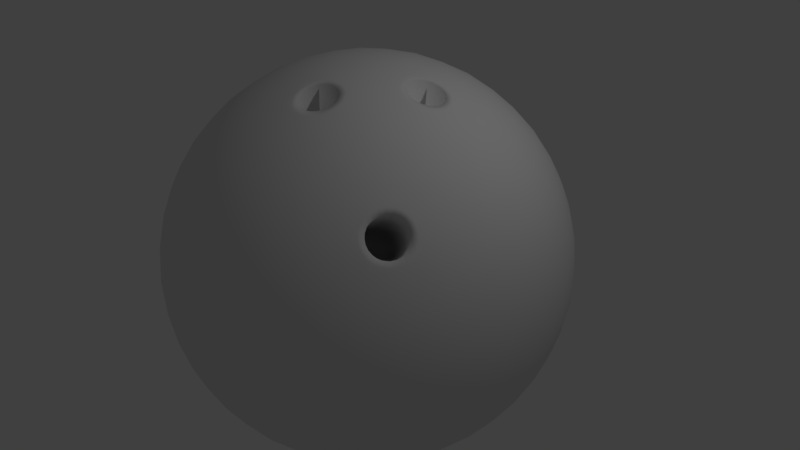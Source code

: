 # Source: ball.blend  (saved by Blender 2.79.0; exported with 4.5.12 LTS)
import bpy
from mathutils import Matrix  # noqa: F401  (used for matrix-valued properties, if any)

bpy.ops.wm.read_factory_settings(use_empty=True)
scene = bpy.context.scene
scene.name = 'Scene'

# ---- collections
col_collection_1 = bpy.data.collections.new('Collection 1'); scene.collection.children.link(col_collection_1)

# ---- world
world_world = bpy.data.worlds.new('World'); scene.world = world_world
world_world.color = (0.05088, 0.05088, 0.05088)
world_world.use_sun_shadow = False
world_world.sun_shadow_jitter_overblur = 0.0
world_world.cycles.sampling_method = 'MANUAL'

# ---- cameras
cam_camera = bpy.data.cameras.new('Camera')
cam_camera.clip_end = 100.0
cam_camera.lens = 35.0
cam_camera.sensor_width = 32.0
cam_camera.sensor_height = 18.0
cam_camera.ortho_scale = 7.314
cam_camera.dof.focus_distance = 0.0
cam_camera.dof.aperture_fstop = 128.0

# ---- lights
light_lamp = bpy.data.lights.new('Lamp', 'POINT')
light_lamp.transmission_factor = 0.0
light_lamp.cutoff_distance = 30.0
light_lamp.energy = 100.0
light_lamp.shadow_buffer_clip_start = 1.001
light_lamp.shadow_soft_size = 0.1
light_lamp.shadow_maximum_resolution = 0.006
light_lamp.use_absolute_resolution = True

# ---- meshes
me_icosphere = bpy.data.meshes.new('Icosphere')
me_icosphere.from_pydata([(0.0, 0.0, -2.6), (1.881, -1.367, -1.163), (-0.7186, -2.212, -1.163), (-2.326, 0.0, -1.163), (-0.7186, 2.212, -1.163), (1.881, 1.367, -1.163), (0.7186, -2.212, 1.163), (-1.881, -1.367, 1.163), (-1.881, 1.367, 1.163), (0.7186, 2.212, 1.163), (2.326, 0.0, 1.163), (0.0, 0.0, 2.6), (-0.6706, -2.064, -1.432), (-0.6053, -1.863, -1.71), (-0.5218, -1.606, -1.977), (-0.4224, -1.3, -2.212), (-0.3131, -0.9636, -2.394), (-0.2018, -0.621, -2.517), (-0.0958, -0.2949, -2.581), (0.2508, -0.1822, -2.581), (0.5283, -0.3838, -2.517), (0.8197, -0.5955, -2.394), (1.106, -0.8034, -2.212), (1.366, -0.9925, -1.977), (1.585, -1.151, -1.71), (1.756, -1.276, -1.432), (1.66, -1.57, -1.24), (1.383, -1.772, -1.306), (1.053, -1.956, -1.351), (0.6835, -2.103, -1.367), (0.2979, -2.201, -1.351), (-0.07706, -2.247, -1.306), (-0.4198, -2.246, -1.24), (2.007, 1.093, -1.24), (2.113, 0.7676, -1.306), (2.186, 0.397, -1.351), (2.212, -3.503e-08, -1.367), (2.186, -0.397, -1.351), (2.113, -0.7676, -1.306), (2.007, -1.093, -1.24), (0.2508, 0.1822, -2.581), (0.5283, 0.3838, -2.517), (0.8197, 0.5955, -2.394), (1.106, 0.8034, -2.212), (1.366, 0.9925, -1.977), (1.585, 1.151, -1.71), (1.756, 1.276, -1.432), (-2.17, 0.0, -1.432), (-1.959, 0.0, -1.71), (-1.689, 0.0, -1.977), (-1.367, 0.0, -2.212), (-1.013, 0.0, -2.394), (-0.653, 0.0, -2.517), (-0.31, 0.0, -2.581), (-0.9807, -2.064, -1.24), (-1.258, -1.863, -1.306), (-1.535, -1.606, -1.351), (-1.789, -1.3, -1.367), (-2.002, -0.9636, -1.351), (-2.161, -0.621, -1.306), (-2.266, -0.2949, -1.24), (-0.6706, 2.064, -1.432), (-0.6053, 1.863, -1.71), (-0.5218, 1.606, -1.977), (-0.4224, 1.3, -2.212), (-0.3131, 0.9636, -2.394), (-0.2018, 0.621, -2.517), (-0.0958, 0.2949, -2.581), (-2.266, 0.2949, -1.24), (-2.161, 0.621, -1.306), (-2.002, 0.9636, -1.351), (-1.789, 1.3, -1.367), (-1.535, 1.606, -1.351), (-1.258, 1.863, -1.306), (-0.9807, 2.064, -1.24), (-0.4198, 2.246, -1.24), (-0.07706, 2.247, -1.306), (0.2979, 2.201, -1.351), (0.6835, 2.103, -1.367), (1.053, 1.956, -1.351), (1.383, 1.772, -1.306), (1.66, 1.57, -1.24), (2.421, -0.1822, 0.9301), (2.487, -0.3838, 0.653), (2.508, -0.5955, 0.3377), (2.473, -0.8034, -3.503e-08), (2.379, -0.9925, -0.3377), (2.238, -1.151, -0.653), (2.066, -1.276, -0.9301), (2.066, 1.276, -0.9301), (2.238, 1.151, -0.653), (2.379, 0.9925, -0.3377), (2.473, 0.8034, 3.503e-08), (2.508, 0.5955, 0.3377), (2.487, 0.3838, 0.653), (2.421, 0.1822, 0.9301), (0.5748, -2.359, 0.9301), (0.4036, -2.484, 0.653), (0.2087, -2.57, 0.3377), (0.0, -2.6, -3.504e-08), (-0.2087, -2.57, -0.3377), (-0.4036, -2.484, -0.653), (-0.5748, -2.359, -0.9301), (1.852, -1.571, -0.9301), (1.787, -1.772, -0.653), (1.679, -1.956, -0.3377), (1.528, -2.103, 3.504e-08), (1.341, -2.201, 0.3377), (1.134, -2.247, 0.653), (0.9215, -2.246, 0.9301), (-2.066, -1.276, 0.9301), (-2.238, -1.151, 0.653), (-2.379, -0.9925, 0.3377), (-2.473, -0.8034, -3.503e-08), (-2.508, -0.5955, -0.3377), (-2.487, -0.3838, -0.653), (-2.421, -0.1822, -0.9301), (-0.9215, -2.246, -0.9301), (-1.134, -2.247, -0.653), (-1.341, -2.201, -0.3377), (-1.528, -2.103, 3.504e-08), (-1.679, -1.956, 0.3377), (-1.787, -1.772, 0.653), (-1.852, -1.571, 0.9301), (-1.852, 1.571, 0.9301), (-1.787, 1.772, 0.653), (-1.679, 1.956, 0.3377), (-1.528, 2.103, -3.504e-08), (-1.341, 2.201, -0.3377), (-1.134, 2.247, -0.653), (-0.9215, 2.246, -0.9301), (-2.421, 0.1822, -0.9301), (-2.487, 0.3838, -0.653), (-2.508, 0.5955, -0.3377), (-2.473, 0.8034, 3.503e-08), (-2.379, 0.9925, 0.3377), (-2.238, 1.151, 0.653), (-2.066, 1.276, 0.9301), (0.9215, 2.246, 0.9301), (1.134, 2.247, 0.653), (1.341, 2.201, 0.3377), (1.528, 2.103, -3.504e-08), (1.679, 1.956, -0.3377), (1.787, 1.772, -0.653), (1.852, 1.571, -0.9301), (-0.5748, 2.359, -0.9301), (-0.4036, 2.484, -0.653), (-0.2087, 2.57, -0.3377), (0.0, 2.6, 3.504e-08), (0.2087, 2.57, 0.3377), (0.4036, 2.484, 0.653), (0.5748, 2.359, 0.9301), (2.266, -0.2949, 1.24), (2.161, -0.621, 1.306), (1.954, -1.038, 1.354), (1.535, -1.606, 1.351), (1.258, -1.863, 1.306), (0.9807, -2.064, 1.24), (0.4198, -2.246, 1.24), (0.07706, -2.247, 1.306), (-0.2979, -2.201, 1.351), (-0.6835, -2.103, 1.367), (-1.053, -1.956, 1.351), (-1.383, -1.772, 1.306), (-1.66, -1.57, 1.24), (-2.007, -1.093, 1.24), (-2.113, -0.7676, 1.306), (-2.186, -0.397, 1.351), (-2.212, 3.503e-08, 1.367), (-2.186, 0.397, 1.351), (-2.113, 0.7676, 1.306), (-2.007, 1.093, 1.24), (-1.66, 1.57, 1.24), (-1.383, 1.772, 1.306), (-1.053, 1.956, 1.351), (-0.6835, 2.103, 1.367), (-0.2979, 2.201, 1.351), (0.07706, 2.247, 1.306), (0.4198, 2.246, 1.24), (0.9807, 2.064, 1.24), (1.258, 1.863, 1.306), (1.535, 1.606, 1.351), (1.789, 1.3, 1.367), (2.002, 0.9636, 1.351), (2.161, 0.621, 1.306), (2.266, 0.2949, 1.24), (0.0958, -0.2949, 2.581), (0.2214, -0.6815, 2.495), (0.4224, -1.3, 2.212), (0.5218, -1.606, 1.977), (0.6053, -1.863, 1.71), (0.6706, -2.064, 1.432), (2.17, 0.0, 1.432), (1.959, 0.0, 1.71), (1.689, 0.0, 1.977), (1.278, -9.491e-09, 2.256), (0.653, 0.0, 2.517), (0.31, 0.0, 2.581), (-0.2508, -0.1822, 2.581), (-0.5283, -0.3838, 2.517), (-0.8197, -0.5955, 2.394), (-1.106, -0.8034, 2.212), (-1.366, -0.9925, 1.977), (-1.585, -1.151, 1.71), (-1.756, -1.276, 1.432), (-0.2508, 0.1822, 2.581), (-0.5283, 0.3838, 2.517), (-0.8197, 0.5955, 2.394), (-1.106, 0.8034, 2.212), (-1.366, 0.9925, 1.977), (-1.585, 1.151, 1.71), (-1.756, 1.276, 1.432), (0.0958, 0.2949, 2.581), (0.2018, 0.621, 2.517), (0.3131, 0.9636, 2.394), (0.4224, 1.3, 2.212), (0.5218, 1.606, 1.977), (0.6053, 1.863, 1.71), (0.6706, 2.064, 1.432), (0.4321, 0.3139, 2.545), (0.7986, 0.3289, 2.452), (0.5596, 0.6579, 2.452), (1.138, 0.2638, 2.317), (0.9407, 0.6834, 2.326), (0.6834, 1.012, 2.295), (1.528, 0.3373, 2.076), (1.317, 0.6926, 2.132), (1.066, 1.039, 2.132), (0.793, 1.349, 2.076), (1.836, 0.3289, 1.811), (1.659, 0.6834, 1.881), (1.43, 1.039, 1.907), (1.163, 1.367, 1.881), (0.8803, 1.645, 1.811), (2.083, 0.314, 1.524), (1.943, 0.6579, 1.597), (1.747, 1.012, 1.638), (1.502, 1.349, 1.638), (1.226, 1.645, 1.597), (0.9422, 1.884, 1.524), (-0.1651, 0.508, 2.545), (-0.06606, 0.8612, 2.452), (-0.4528, 0.7355, 2.452), (0.04186, 1.22, 2.295), (-0.3593, 1.106, 2.326), (-0.7512, 0.9627, 2.295), (0.1514, 1.558, 2.076), (-0.2516, 1.467, 2.132), (-0.6588, 1.335, 2.132), (-1.038, 1.171, 2.076), (0.2546, 1.848, 1.811), (-0.1373, 1.789, 1.881), (-0.5462, 1.681, 1.907), (-0.9407, 1.528, 1.881), (-1.292, 1.345, 1.811), (0.345, 2.078, 1.524), (-0.02524, 2.051, 1.597), (-0.4224, 1.975, 1.638), (-0.8189, 1.846, 1.638), (-1.185, 1.674, 1.597), (-1.5, 1.478, 1.524), (-0.5341, 0.0, 2.545), (-0.8395, 0.2033, 2.452), (-0.8395, -0.2033, 2.452), (-1.148, 0.4169, 2.295), (-1.163, 0.0, 2.326), (-1.148, -0.4169, 2.295), (-1.435, 0.6254, 2.076), (-1.473, 0.214, 2.132), (-1.473, -0.214, 2.132), (-1.435, -0.6254, 2.076), (-1.679, 0.8132, 1.811), (-1.744, 0.4224, 1.881), (-1.768, -3.324e-08, 1.907), (-1.744, -0.4224, 1.881), (-1.679, -0.8132, 1.811), (-1.869, 0.9702, 1.524), (-1.959, 0.6099, 1.597), (-2.008, 0.2085, 1.638), (-2.008, -0.2085, 1.638), (-1.959, -0.6099, 1.597), (-1.869, -0.9702, 1.524), (-0.1651, -0.508, 2.545), (-0.4528, -0.7355, 2.452), (-0.06606, -0.8612, 2.452), (-0.7512, -0.9627, 2.295), (-0.3593, -1.106, 2.326), (0.1009, -1.164, 2.317), (-1.038, -1.171, 2.076), (-0.6588, -1.335, 2.132), (-0.2516, -1.467, 2.132), (0.1514, -1.558, 2.076), (-1.292, -1.345, 1.811), (-0.9407, -1.528, 1.881), (-0.5462, -1.681, 1.907), (-0.1373, -1.789, 1.881), (0.2546, -1.848, 1.811), (-1.5, -1.478, 1.524), (-1.185, -1.674, 1.597), (-0.8189, -1.846, 1.638), (-0.4224, -1.975, 1.638), (-0.02524, -2.051, 1.597), (0.345, -2.078, 1.524), (0.4321, -0.3139, 2.545), (0.5596, -0.6579, 2.452), (0.7986, -0.3289, 2.452), (0.6026, -1.001, 2.317), (0.9407, -0.6834, 2.326), (1.138, -0.2638, 2.317), (0.793, -1.349, 2.076), (1.066, -1.039, 2.132), (1.317, -0.6926, 2.132), (1.528, -0.3373, 2.076), (0.8803, -1.645, 1.811), (1.163, -1.367, 1.881), (1.43, -1.039, 1.907), (1.659, -0.6834, 1.881), (1.836, -0.3289, 1.811), (0.9422, -1.884, 1.524), (1.226, -1.645, 1.597), (1.565, -1.339, 1.577), (1.757, -1.075, 1.577), (1.943, -0.6579, 1.597), (2.083, -0.314, 1.524), (2.35, 0.508, 0.9903), (2.396, 0.7355, 0.6918), (2.223, 0.8612, 1.038), (2.389, 0.9627, 0.3547), (2.241, 1.106, 0.7186), (2.034, 1.22, 1.064), (2.321, 1.171, -3.13e-08), (2.201, 1.335, 0.3642), (2.019, 1.467, 0.7283), (1.789, 1.558, 1.064), (2.198, 1.345, -0.3459), (2.103, 1.528, 6.56e-08), (1.95, 1.681, 0.3642), (1.744, 1.789, 0.7186), (1.506, 1.848, 1.038), (2.035, 1.478, -0.6602), (1.959, 1.674, -0.3459), (1.831, 1.846, 2.046e-07), (1.654, 1.975, 0.3547), (1.44, 2.051, 0.6918), (1.209, 2.078, 0.9903), (0.243, 2.392, 0.9903), (0.04082, 2.506, 0.6918), (-0.1321, 2.38, 1.038), (-0.1773, 2.57, 0.3547), (-0.3593, 2.473, 0.7186), (-0.532, 2.312, 1.064), (-0.3965, 2.57, -8.763e-07), (-0.5892, 2.506, 0.3642), (-0.7713, 2.374, 0.7283), (-0.9285, 2.183, 1.064), (-0.6005, 2.506, -0.3459), (-0.8034, 2.473, -1.148e-06), (-0.9963, 2.374, 0.3642), (-1.163, 2.212, 0.7186), (-1.292, 2.003, 1.038), (-0.7771, 2.392, -0.6602), (-0.9872, 2.38, -0.3459), (-1.19, 2.312, -1.057e-06), (-1.367, 2.183, 0.3547), (-1.506, 2.003, 0.6918), (-1.602, 1.792, 0.9903), (-2.2, 0.9702, 0.9903), (-2.371, 0.8132, 0.6918), (-2.305, 0.6099, 1.038), (-2.499, 0.6254, 0.3547), (-2.463, 0.4224, 0.7186), (-2.363, 0.2085, 1.064), (-2.566, 0.4169, 2.191e-07), (-2.565, 0.214, 0.3642), (-2.496, -1.607e-07, 0.7283), (-2.363, -0.2085, 1.064), (-2.569, 0.2033, -0.3459), (-2.6, -8.855e-07, 1.574e-06), (-2.565, -0.214, 0.3642), (-2.463, -0.4224, 0.7186), (-2.305, -0.6099, 1.038), (-2.515, -1.047e-06, -0.6602), (-2.569, -0.2033, -0.3459), (-2.566, -0.4169, 3.75e-06), (-2.499, -0.6254, 0.3547), (-2.371, -0.8132, 0.6918), (-2.2, -0.9702, 0.9903), (-1.602, -1.792, 0.9903), (-1.506, -2.003, 0.6918), (-1.292, -2.003, 1.038), (-1.367, -2.183, 0.3547), (-1.163, -2.212, 0.7186), (-0.9285, -2.183, 1.064), (-1.19, -2.312, -1.596e-06), (-0.9963, -2.374, 0.3642), (-0.7713, -2.374, 0.7283), (-0.532, -2.312, 1.064), (-0.9872, -2.38, -0.3459), (-0.8034, -2.473, -2.099e-06), (-0.5892, -2.506, 0.3642), (-0.3593, -2.473, 0.7186), (-0.1321, -2.38, 1.038), (-0.7771, -2.392, -0.6602), (-0.6005, -2.506, -0.3459), (-0.3965, -2.57, -1.364e-06), (-0.1773, -2.57, 0.3547), (0.04082, -2.506, 0.6918), (0.243, -2.392, 0.9903), (1.209, -2.078, 0.9903), (1.44, -2.051, 0.6918), (1.506, -1.848, 1.038), (1.654, -1.975, 0.3547), (1.744, -1.789, 0.7186), (1.789, -1.558, 1.064), (1.831, -1.846, -2.848e-06), (1.95, -1.681, 0.3641), (2.019, -1.467, 0.7283), (1.98, -1.237, 1.131), (1.959, -1.674, -0.3459), (2.103, -1.528, -4.985e-06), (2.201, -1.335, 0.3641), (2.241, -1.106, 0.7186), (2.223, -0.8612, 1.038), (2.035, -1.478, -0.6602), (2.198, -1.345, -0.3459), (2.321, -1.171, -5.966e-06), (2.389, -0.9627, 0.3547), (2.396, -0.7355, 0.6918), (2.35, -0.508, 0.9903), (0.7771, 2.392, 0.6602), (0.9872, 2.38, 0.3459), (0.6005, 2.506, 0.3459), (1.19, 2.312, -1.818e-08), (0.8034, 2.473, -5.23e-14), (0.3965, 2.57, 1.818e-08), (1.367, 2.183, -0.3547), (0.9963, 2.374, -0.3642), (0.5892, 2.506, -0.3642), (0.1773, 2.57, -0.3547), (1.506, 2.003, -0.6918), (1.163, 2.212, -0.7186), (0.7713, 2.374, -0.7283), (0.3593, 2.473, -0.7186), (-0.04082, 2.506, -0.6918), (1.602, 1.792, -0.9903), (1.292, 2.003, -1.038), (0.9285, 2.183, -1.064), (0.532, 2.312, -1.064), (0.1321, 2.38, -1.038), (-0.243, 2.392, -0.9903), (-2.035, 1.478, 0.6602), (-1.959, 1.674, 0.3459), (-2.198, 1.345, 0.3459), (-1.831, 1.846, -1.818e-08), (-2.103, 1.528, -1.569e-13), (-2.321, 1.171, 1.818e-08), (-1.654, 1.975, -0.3547), (-1.95, 1.681, -0.3642), (-2.201, 1.335, -0.3642), (-2.389, 0.9627, -0.3547), (-1.44, 2.051, -0.6918), (-1.744, 1.789, -0.7186), (-2.019, 1.467, -0.7283), (-2.241, 1.106, -0.7186), (-2.396, 0.7355, -0.6918), (-1.209, 2.078, -0.9903), (-1.506, 1.848, -1.038), (-1.789, 1.558, -1.064), (-2.034, 1.22, -1.064), (-2.223, 0.8612, -1.038), (-2.35, 0.508, -0.9903), (-2.035, -1.478, 0.6602), (-2.198, -1.345, 0.3459), (-1.959, -1.674, 0.3459), (-2.321, -1.171, -1.818e-08), (-2.103, -1.528, 1.606e-13), (-1.831, -1.846, 1.818e-08), (-2.389, -0.9627, -0.3547), (-2.201, -1.335, -0.3642), (-1.95, -1.681, -0.3642), (-1.654, -1.975, -0.3547), (-2.396, -0.7355, -0.6918), (-2.241, -1.106, -0.7186), (-2.019, -1.467, -0.7283), (-1.744, -1.789, -0.7186), (-1.44, -2.051, -0.6918), (-2.35, -0.508, -0.9903), (-2.223, -0.8612, -1.038), (-2.034, -1.22, -1.064), (-1.789, -1.558, -1.064), (-1.506, -1.848, -1.038), (-1.209, -2.078, -0.9903), (0.7771, -2.392, 0.6602), (0.6005, -2.506, 0.3459), (0.9872, -2.38, 0.3459), (0.3965, -2.57, -1.818e-08), (0.8034, -2.473, 5.603e-14), (1.19, -2.312, 1.818e-08), (0.1773, -2.57, -0.3547), (0.5892, -2.506, -0.3642), (0.9963, -2.374, -0.3642), (1.367, -2.183, -0.3547), (-0.04082, -2.506, -0.6918), (0.3593, -2.473, -0.7186), (0.7713, -2.374, -0.7283), (1.163, -2.212, -0.7186), (1.506, -2.003, -0.6918), (-0.243, -2.392, -0.9903), (0.1321, -2.38, -1.038), (0.532, -2.312, -1.064), (0.9285, -2.183, -1.064), (1.292, -2.003, -1.038), (1.602, -1.792, -0.9903), (2.515, -3.013e-08, 0.6602), (2.569, -0.2033, 0.3459), (2.569, 0.2033, 0.3459), (2.566, -0.4169, -1.818e-08), (2.6, 0.0, 0.0), (2.566, 0.4169, 1.818e-08), (2.499, -0.6254, -0.3547), (2.565, -0.214, -0.3642), (2.565, 0.214, -0.3642), (2.499, 0.6254, -0.3547), (2.371, -0.8132, -0.6918), (2.463, -0.4224, -0.7186), (2.496, -6.648e-08, -0.7283), (2.463, 0.4224, -0.7186), (2.371, 0.8132, -0.6918), (2.2, -0.9702, -0.9903), (2.305, -0.6099, -1.038), (2.363, -0.2085, -1.064), (2.363, 0.2085, -1.064), (2.305, 0.6099, -1.038), (2.2, 0.9702, -0.9903), (1.5, 1.478, -1.524), (1.292, 1.345, -1.811), (1.185, 1.674, -1.597), (1.038, 1.171, -2.076), (0.9407, 1.528, -1.881), (0.8189, 1.846, -1.638), (0.7512, 0.9627, -2.295), (0.6588, 1.335, -2.132), (0.5462, 1.681, -1.907), (0.4224, 1.975, -1.638), (0.4528, 0.7355, -2.452), (0.3593, 1.106, -2.326), (0.2516, 1.467, -2.132), (0.1373, 1.789, -1.881), (0.02524, 2.051, -1.597), (0.1651, 0.508, -2.545), (0.06606, 0.8612, -2.452), (-0.04186, 1.22, -2.295), (-0.1515, 1.558, -2.076), (-0.2546, 1.848, -1.811), (-0.345, 2.078, -1.524), (-0.9422, 1.884, -1.524), (-0.8803, 1.645, -1.811), (-1.226, 1.645, -1.597), (-0.793, 1.349, -2.076), (-1.163, 1.367, -1.881), (-1.502, 1.349, -1.638), (-0.6834, 1.012, -2.295), (-1.066, 1.039, -2.132), (-1.43, 1.039, -1.907), (-1.747, 1.012, -1.638), (-0.5596, 0.6579, -2.452), (-0.9407, 0.6834, -2.326), (-1.317, 0.6926, -2.132), (-1.659, 0.6834, -1.881), (-1.943, 0.6579, -1.597), (-0.4321, 0.3139, -2.545), (-0.7986, 0.3289, -2.452), (-1.174, 0.3373, -2.295), (-1.528, 0.3373, -2.076), (-1.836, 0.3289, -1.811), (-2.083, 0.3139, -1.524), (-2.083, -0.3139, -1.524), (-1.836, -0.3289, -1.811), (-1.943, -0.6579, -1.597), (-1.528, -0.3373, -2.076), (-1.659, -0.6834, -1.881), (-1.747, -1.012, -1.638), (-1.174, -0.3373, -2.295), (-1.317, -0.6926, -2.132), (-1.43, -1.039, -1.907), (-1.502, -1.349, -1.638), (-0.7986, -0.3289, -2.452), (-0.9407, -0.6834, -2.326), (-1.066, -1.039, -2.132), (-1.163, -1.367, -1.881), (-1.226, -1.645, -1.597), (-0.4321, -0.314, -2.545), (-0.5596, -0.6579, -2.452), (-0.6834, -1.012, -2.295), (-0.793, -1.349, -2.076), (-0.8803, -1.645, -1.811), (-0.9422, -1.884, -1.524), (1.869, 0.9702, -1.524), (1.959, 0.6099, -1.597), (1.679, 0.8132, -1.811), (2.008, 0.2085, -1.638), (1.744, 0.4224, -1.881), (1.435, 0.6254, -2.076), (2.008, -0.2085, -1.638), (1.768, -1.253e-06, -1.907), (1.473, 0.214, -2.132), (1.148, 0.4169, -2.295), (1.959, -0.6099, -1.597), (1.744, -0.4224, -1.881), (1.473, -0.214, -2.132), (1.163, -1.869e-06, -2.326), (0.8395, 0.2033, -2.452), (1.869, -0.9702, -1.524), (1.679, -0.8132, -1.811), (1.435, -0.6254, -2.076), (1.148, -0.4169, -2.295), (0.8395, -0.2033, -2.452), (0.5341, -1.444e-06, -2.545), (-0.345, -2.078, -1.524), (-0.2546, -1.848, -1.811), (0.02524, -2.051, -1.597), (-0.1514, -1.558, -2.076), (0.1373, -1.789, -1.881), (0.4224, -1.975, -1.638), (-0.04185, -1.22, -2.295), (0.2516, -1.467, -2.132), (0.5462, -1.681, -1.907), (0.8189, -1.846, -1.638), (0.06606, -0.8612, -2.452), (0.3593, -1.106, -2.326), (0.6588, -1.335, -2.132), (0.9407, -1.528, -1.881), (1.185, -1.674, -1.597), (0.1651, -0.508, -2.545), (0.4528, -0.7355, -2.452), (0.7512, -0.9627, -2.295), (1.038, -1.171, -2.076), (1.292, -1.345, -1.811), (1.5, -1.478, -1.524), (1.502, -1.349, 1.638), (1.747, -1.012, 1.638), (1.591, -1.538, 1.354), (2.002, -0.9636, 1.351), (2.034, -1.22, 1.064), (1.788, -1.501, 1.131), (1.638, -1.278, 1.549), (1.676, -1.218, 1.558), (1.722, -1.163, 1.549), (1.606, -1.375, 1.498), (1.606, -1.423, 1.455), (1.617, -1.46, 1.403), (1.804, -1.103, 1.498), (1.849, -1.088, 1.455), (1.888, -1.087, 1.403), (1.946, -1.206, 1.215), (1.947, -1.158, 1.259), (1.935, -1.121, 1.31), (1.664, -1.494, 1.31), (1.703, -1.494, 1.259), (1.748, -1.478, 1.215), (1.83, -1.418, 1.165), (1.877, -1.364, 1.156), (1.914, -1.303, 1.165), (1.701, -1.122, 1.605), (1.765, -1.127, 1.528), (1.565, -1.509, 1.415), (1.637, -1.482, 1.357), (1.918, -1.022, 1.415), (1.915, -1.099, 1.357), (1.98, -1.067, 1.293), (1.735, -1.533, 1.17), (1.788, -1.454, 1.186), (1.952, -1.305, 1.103), (1.935, -1.251, 1.186), (1.617, -1.33, 1.528), (1.593, -1.271, 1.605), (1.641, -1.192, 1.617), (1.551, -1.399, 1.538), (1.55, -1.46, 1.481), (1.81, -1.043, 1.538), (1.868, -1.023, 1.481), (1.994, -1.176, 1.17), (1.995, -1.115, 1.227), (1.626, -1.553, 1.293), (1.677, -1.553, 1.227), (1.844, -1.453, 1.103), (1.904, -1.383, 1.091), (0.7453, -0.2487, 0.463), (0.6194, -0.45, 0.4732), (0.4668, -0.632, 0.463), (0.4469, -0.48, 0.6338), (0.5946, -0.2767, 0.6338), (0.6177, -0.6041, 0.2923), (0.7654, -0.4008, 0.2923), (0.5522, -0.3131, 0.6552), (0.4476, -0.61, 0.5096), (0.7184, -0.2372, 0.5096), (0.7649, -0.2709, 0.4167), (0.578, -0.6282, 0.3216), (0.7442, -0.4526, 0.2712), (0.4684, -0.4284, 0.6552), (0.5058, -0.3675, 0.6645), (0.4365, -0.5254, 0.6047), (0.4359, -0.5727, 0.5608), (0.6346, -0.2528, 0.6047), (0.6794, -0.2376, 0.5608), (0.7761, -0.3556, 0.3216), (0.7769, -0.3084, 0.3657), (0.494, -0.6437, 0.4167), (0.5334, -0.6436, 0.3657), (0.6604, -0.5679, 0.2712), (0.7071, -0.5137, 0.2621), (1.367, 0.0, 2.212), (1.174, 0.3373, 2.295), (0.7166, -1.411e-10, 2.495), (0.8442, 0.256, 2.44), (0.04186, -1.22, 2.295), (0.3948, -1.215, 2.256), (0.2018, -0.621, 2.517), (0.01741, -0.882, 2.44), (1.174, -0.3373, 2.295), (0.6834, -1.012, 2.295), (0.5043, -0.7238, 2.44), (0.8442, -0.256, 2.44), (1.202, 0.0517, 2.295), (1.181, 0.1105, 2.304), (1.145, 0.162, 2.319), (0.7968, 0.05393, 2.467), (0.8176, 0.1112, 2.458), (0.8503, 0.1588, 2.443), (0.9322, 0.2145, 2.409), (0.9939, 0.2263, 2.383), (1.056, 0.2179, 2.357), (1.145, -0.162, 2.319), (1.181, -0.1105, 2.304), (1.202, -0.0517, 2.295), (0.7968, -0.05393, 2.467), (0.8176, -0.1112, 2.458), (0.8503, -0.1588, 2.443), (0.9322, -0.2145, 2.409), (0.9939, -0.2263, 2.383), (1.056, -0.2179, 2.357), (0.1998, -1.139, 2.319), (0.26, -1.158, 2.304), (0.3224, -1.159, 2.295), (0.1949, -0.7745, 2.467), (0.1469, -0.812, 2.458), (0.1117, -0.8578, 2.443), (0.08409, -0.9528, 2.409), (0.09196, -1.015, 2.383), (0.1192, -1.072, 2.357), (0.4207, -1.128, 2.295), (0.4702, -1.089, 2.304), (0.508, -1.039, 2.319), (0.2975, -0.7411, 2.467), (0.3584, -0.7433, 2.458), (0.4138, -0.7596, 2.443), (0.492, -0.8203, 2.409), (0.5223, -0.8754, 2.383), (0.5336, -0.9372, 2.357), (1.194, 0.2176, 2.293), (1.104, 0.1959, 2.337), (0.796, 0.213, 2.46), (0.8851, 0.1899, 2.428), (1.073, 0.2937, 2.344), (0.3252, -1.23, 2.26), (0.3732, -1.149, 2.292), (0.04338, -0.8229, 2.46), (0.09287, -0.9005, 2.428), (0.05214, -1.111, 2.344), (0.1549, -1.111, 2.337), (1.27, -0.07071, 2.26), (1.208, -8.902e-09, 2.292), (0.5759, -1.068, 2.293), (0.5275, -0.9896, 2.337), (0.4486, -0.6912, 2.46), (0.4541, -0.7831, 2.428), (0.796, -0.213, 2.46), (0.8851, -0.1899, 2.428), (0.6108, -0.9295, 2.344), (1.073, -0.2937, 2.344), (1.104, -0.1959, 2.337), (1.27, 0.07071, 2.26), (1.242, 0.149, 2.272), (0.7908, -1.025e-09, 2.47), (0.7247, 0.07325, 2.491), (0.7523, 0.1495, 2.479), (0.9078, 0.2892, 2.413), (0.9898, 0.3048, 2.379), (1.194, -0.2176, 2.293), (1.242, -0.149, 2.272), (0.7247, -0.07325, 2.491), (0.7523, -0.1495, 2.479), (0.9078, -0.2892, 2.413), (0.9898, -0.3048, 2.379), (0.162, -1.203, 2.293), (0.2421, -1.227, 2.272), (0.2444, -0.7521, 2.47), (0.1543, -0.7119, 2.491), (0.09034, -0.7617, 2.479), (0.00549, -0.9527, 2.413), (0.01594, -1.036, 2.379), (0.4597, -1.186, 2.26), (0.5256, -1.135, 2.272), (0.2936, -0.6666, 2.491), (0.3746, -0.6693, 2.479), (0.5556, -0.774, 2.413), (0.5958, -0.8472, 2.379), (-0.2012, -0.4284, 0.8613), (-0.1325, -0.6398, 0.7862), (-0.0724, -0.8249, 0.6836), (0.7622, 0.3238, 0.6836), (0.5675, 0.3238, 0.7862), (0.3452, 0.3238, 0.8613), (0.4395, 0.5137, 0.8199), (0.6586, 0.5197, 0.7285), (-0.3527, -0.5767, 0.8199), (-0.2907, -0.7869, 0.7285), (0.4395, 0.1338, 0.8199), (0.008541, -0.4593, 0.8199), (0.08192, -0.6658, 0.7285), (0.6586, 0.1278, 0.7285), (0.6996, 0.4858, 0.7112), (0.4047, 0.4826, 0.8352), (0.6106, 0.5416, 0.7487), (-0.1232, -0.8357, 0.6864), (-0.3339, -0.534, 0.8352), (-0.3264, -0.7481, 0.7487), (0.7568, 0.272, 0.6864), (0.06238, -0.7153, 0.7112), (-0.03177, -0.4359, 0.8352), (0.4047, 0.1649, 0.8352), (0.08797, -0.6134, 0.7487), (0.6106, 0.1059, 0.7487), (0.7568, 0.3755, 0.6864), (0.7358, 0.4343, 0.6958), (0.3512, 0.3777, 0.8586), (0.372, 0.4349, 0.8496), (0.4866, 0.5382, 0.8005), (0.5483, 0.55, 0.775), (0.6996, 0.1617, 0.7112), (0.7358, 0.2132, 0.6958), (0.3512, 0.2698, 0.8586), (0.372, 0.2126, 0.8496), (0.4866, 0.1093, 0.8005), (0.5483, 0.0975, 0.775), (-0.2459, -0.8154, 0.7112), (-0.1856, -0.834, 0.6958), (-0.2507, -0.4507, 0.8586), (-0.2987, -0.4882, 0.8496), (-0.3615, -0.6291, 0.8005), (-0.3536, -0.6915, 0.775), (-0.02489, -0.8038, 0.6864), (0.02457, -0.7657, 0.6958), (-0.1481, -0.4174, 0.8586), (-0.08721, -0.4195, 0.8496), (0.04641, -0.4965, 0.8005), (0.07671, -0.5516, 0.775)], [], [(0, 19, 18), (1, 25, 39), (0, 18, 53), (0, 53, 67), (0, 67, 40), (1, 39, 88), (2, 32, 102), (3, 60, 116), (4, 74, 130), (5, 81, 144), (1, 88, 103), (2, 102, 117), (3, 116, 131), (4, 130, 145), (5, 144, 89), (6, 157, 191), (7, 164, 204), (8, 171, 211), (9, 178, 218), (10, 185, 192), (197, 212, 11), (196, 219, 197), (770, 742, 846, 817), (744, 766, 810, 825), (194, 225, 712), (193, 229, 194), (192, 234, 193), (197, 219, 212), (219, 213, 212), (196, 220, 219), (220, 221, 219), (219, 221, 213), (221, 214, 213), (755, 754, 854, 855), (713, 223, 220), (220, 223, 221), (223, 224, 221), (221, 224, 214), (224, 215, 214), (712, 225, 713), (225, 226, 713), (713, 226, 223), (226, 227, 223), (223, 227, 224), (227, 228, 224), (224, 228, 215), (228, 216, 215), (194, 229, 225), (229, 230, 225), (225, 230, 226), (230, 231, 226), (226, 231, 227), (231, 232, 227), (227, 232, 228), (232, 233, 228), (228, 233, 216), (233, 217, 216), (193, 234, 229), (234, 235, 229), (229, 235, 230), (235, 236, 230), (230, 236, 231), (236, 237, 231), (231, 237, 232), (237, 238, 232), (232, 238, 233), (238, 239, 233), (233, 239, 217), (239, 218, 217), (192, 185, 234), (185, 184, 234), (234, 184, 235), (184, 183, 235), (235, 183, 236), (183, 182, 236), (236, 182, 237), (182, 181, 237), (237, 181, 238), (181, 180, 238), (238, 180, 239), (180, 179, 239), (239, 179, 218), (179, 9, 218), (212, 205, 11), (213, 240, 212), (214, 241, 213), (215, 243, 214), (216, 246, 215), (217, 250, 216), (218, 255, 217), (212, 240, 205), (240, 206, 205), (213, 241, 240), (241, 242, 240), (240, 242, 206), (242, 207, 206), (214, 243, 241), (243, 244, 241), (241, 244, 242), (244, 245, 242), (242, 245, 207), (245, 208, 207), (215, 246, 243), (246, 247, 243), (243, 247, 244), (247, 248, 244), (244, 248, 245), (248, 249, 245), (245, 249, 208), (249, 209, 208), (216, 250, 246), (250, 251, 246), (246, 251, 247), (251, 252, 247), (247, 252, 248), (252, 253, 248), (248, 253, 249), (253, 254, 249), (249, 254, 209), (254, 210, 209), (217, 255, 250), (255, 256, 250), (250, 256, 251), (256, 257, 251), (251, 257, 252), (257, 258, 252), (252, 258, 253), (258, 259, 253), (253, 259, 254), (259, 260, 254), (254, 260, 210), (260, 211, 210), (218, 178, 255), (178, 177, 255), (255, 177, 256), (177, 176, 256), (256, 176, 257), (176, 175, 257), (257, 175, 258), (175, 174, 258), (258, 174, 259), (174, 173, 259), (259, 173, 260), (173, 172, 260), (260, 172, 211), (172, 8, 211), (205, 198, 11), (206, 261, 205), (207, 262, 206), (208, 264, 207), (209, 267, 208), (210, 271, 209), (211, 276, 210), (205, 261, 198), (261, 199, 198), (206, 262, 261), (262, 263, 261), (261, 263, 199), (263, 200, 199), (207, 264, 262), (264, 265, 262), (262, 265, 263), (265, 266, 263), (263, 266, 200), (266, 201, 200), (208, 267, 264), (267, 268, 264), (264, 268, 265), (268, 269, 265), (265, 269, 266), (269, 270, 266), (266, 270, 201), (270, 202, 201), (209, 271, 267), (271, 272, 267), (267, 272, 268), (272, 273, 268), (268, 273, 269), (273, 274, 269), (269, 274, 270), (274, 275, 270), (270, 275, 202), (275, 203, 202), (210, 276, 271), (276, 277, 271), (271, 277, 272), (277, 278, 272), (272, 278, 273), (278, 279, 273), (273, 279, 274), (279, 280, 274), (274, 280, 275), (280, 281, 275), (275, 281, 203), (281, 204, 203), (211, 171, 276), (171, 170, 276), (276, 170, 277), (170, 169, 277), (277, 169, 278), (169, 168, 278), (278, 168, 279), (168, 167, 279), (279, 167, 280), (167, 166, 280), (280, 166, 281), (166, 165, 281), (281, 165, 204), (165, 7, 204), (198, 186, 11), (199, 282, 198), (200, 283, 199), (201, 285, 200), (202, 288, 201), (203, 292, 202), (204, 297, 203), (198, 282, 186), (282, 718, 186), (199, 283, 282), (283, 284, 282), (282, 284, 718), (728, 727, 836, 837), (200, 285, 283), (285, 286, 283), (283, 286, 284), (286, 716, 284), (740, 741, 833, 845), (761, 732, 824, 815), (201, 288, 285), (288, 289, 285), (285, 289, 286), (289, 290, 286), (286, 290, 716), (290, 291, 716), (716, 291, 188), (291, 189, 188), (202, 292, 288), (292, 293, 288), (288, 293, 289), (293, 294, 289), (289, 294, 290), (294, 295, 290), (290, 295, 291), (295, 296, 291), (291, 296, 189), (296, 190, 189), (203, 297, 292), (297, 298, 292), (292, 298, 293), (298, 299, 293), (293, 299, 294), (299, 300, 294), (294, 300, 295), (300, 301, 295), (295, 301, 296), (301, 302, 296), (296, 302, 190), (302, 191, 190), (204, 164, 297), (164, 163, 297), (297, 163, 298), (163, 162, 298), (298, 162, 299), (162, 161, 299), (299, 161, 300), (161, 160, 300), (300, 160, 301), (160, 159, 301), (301, 159, 302), (159, 158, 302), (302, 158, 191), (158, 6, 191), (186, 197, 11), (718, 303, 186), (754, 797, 808, 854), (727, 784, 813, 836), (189, 309, 188), (190, 313, 189), (191, 318, 190), (186, 303, 197), (303, 196, 197), (718, 304, 303), (304, 305, 303), (303, 305, 196), (739, 740, 845, 844), (763, 729, 823, 814), (721, 307, 304), (304, 307, 305), (307, 720, 305), (752, 753, 829, 853), (725, 726, 822, 835), (188, 309, 721), (309, 310, 721), (721, 310, 307), (310, 311, 307), (307, 311, 720), (311, 312, 720), (720, 312, 712), (312, 194, 712), (189, 313, 309), (313, 314, 309), (309, 314, 310), (314, 315, 310), (310, 315, 311), (315, 316, 311), (311, 316, 312), (316, 317, 312), (312, 317, 194), (317, 193, 194), (190, 318, 313), (318, 319, 313), (313, 319, 314), (319, 639, 314), (314, 639, 315), (639, 640, 315), (315, 640, 316), (640, 322, 316), (316, 322, 317), (322, 323, 317), (317, 323, 193), (323, 192, 193), (191, 157, 318), (157, 156, 318), (318, 156, 319), (156, 155, 319), (319, 155, 639), (668, 653, 696, 687), (674, 648, 702, 690), (654, 655, 707, 706), (640, 642, 322), (642, 153, 322), (322, 153, 323), (153, 152, 323), (323, 152, 192), (152, 10, 192), (95, 185, 10), (94, 324, 95), (93, 325, 94), (92, 327, 93), (91, 330, 92), (90, 334, 91), (89, 339, 90), (95, 324, 185), (324, 184, 185), (94, 325, 324), (325, 326, 324), (324, 326, 184), (326, 183, 184), (93, 327, 325), (327, 328, 325), (325, 328, 326), (328, 329, 326), (326, 329, 183), (329, 182, 183), (92, 330, 327), (330, 331, 327), (327, 331, 328), (331, 332, 328), (328, 332, 329), (332, 333, 329), (329, 333, 182), (333, 181, 182), (91, 334, 330), (334, 335, 330), (330, 335, 331), (335, 336, 331), (331, 336, 332), (336, 337, 332), (332, 337, 333), (337, 338, 333), (333, 338, 181), (338, 180, 181), (90, 339, 334), (339, 340, 334), (334, 340, 335), (340, 341, 335), (335, 341, 336), (341, 342, 336), (336, 342, 337), (342, 343, 337), (337, 343, 338), (343, 344, 338), (338, 344, 180), (344, 179, 180), (89, 144, 339), (144, 143, 339), (339, 143, 340), (143, 142, 340), (340, 142, 341), (142, 141, 341), (341, 141, 342), (141, 140, 342), (342, 140, 343), (140, 139, 343), (343, 139, 344), (139, 138, 344), (344, 138, 179), (138, 9, 179), (151, 178, 9), (150, 345, 151), (149, 346, 150), (148, 348, 149), (147, 351, 148), (146, 355, 147), (145, 360, 146), (151, 345, 178), (345, 177, 178), (150, 346, 345), (346, 347, 345), (345, 347, 177), (347, 176, 177), (149, 348, 346), (348, 349, 346), (346, 349, 347), (349, 350, 347), (347, 350, 176), (350, 175, 176), (148, 351, 348), (351, 352, 348), (348, 352, 349), (352, 353, 349), (349, 353, 350), (353, 354, 350), (350, 354, 175), (354, 174, 175), (147, 355, 351), (355, 356, 351), (351, 356, 352), (356, 357, 352), (352, 357, 353), (357, 358, 353), (353, 358, 354), (358, 359, 354), (354, 359, 174), (359, 173, 174), (146, 360, 355), (360, 361, 355), (355, 361, 356), (361, 362, 356), (356, 362, 357), (362, 363, 357), (357, 363, 358), (363, 364, 358), (358, 364, 359), (364, 365, 359), (359, 365, 173), (365, 172, 173), (145, 130, 360), (130, 129, 360), (360, 129, 361), (129, 128, 361), (361, 128, 362), (128, 127, 362), (362, 127, 363), (127, 126, 363), (363, 126, 364), (126, 125, 364), (364, 125, 365), (125, 124, 365), (365, 124, 172), (124, 8, 172), (137, 171, 8), (136, 366, 137), (135, 367, 136), (134, 369, 135), (133, 372, 134), (132, 376, 133), (131, 381, 132), (137, 366, 171), (366, 170, 171), (136, 367, 366), (367, 368, 366), (366, 368, 170), (368, 169, 170), (135, 369, 367), (369, 370, 367), (367, 370, 368), (370, 371, 368), (368, 371, 169), (371, 168, 169), (134, 372, 369), (372, 373, 369), (369, 373, 370), (373, 374, 370), (370, 374, 371), (374, 375, 371), (371, 375, 168), (375, 167, 168), (133, 376, 372), (376, 377, 372), (372, 377, 373), (377, 378, 373), (373, 378, 374), (378, 379, 374), (374, 379, 375), (379, 380, 375), (375, 380, 167), (380, 166, 167), (132, 381, 376), (381, 382, 376), (376, 382, 377), (382, 383, 377), (377, 383, 378), (383, 384, 378), (378, 384, 379), (384, 385, 379), (379, 385, 380), (385, 386, 380), (380, 386, 166), (386, 165, 166), (131, 116, 381), (116, 115, 381), (381, 115, 382), (115, 114, 382), (382, 114, 383), (114, 113, 383), (383, 113, 384), (113, 112, 384), (384, 112, 385), (112, 111, 385), (385, 111, 386), (111, 110, 386), (386, 110, 165), (110, 7, 165), (123, 164, 7), (122, 387, 123), (121, 388, 122), (120, 390, 121), (119, 393, 120), (118, 397, 119), (117, 402, 118), (123, 387, 164), (387, 163, 164), (122, 388, 387), (388, 389, 387), (387, 389, 163), (389, 162, 163), (121, 390, 388), (390, 391, 388), (388, 391, 389), (391, 392, 389), (389, 392, 162), (392, 161, 162), (120, 393, 390), (393, 394, 390), (390, 394, 391), (394, 395, 391), (391, 395, 392), (395, 396, 392), (392, 396, 161), (396, 160, 161), (119, 397, 393), (397, 398, 393), (393, 398, 394), (398, 399, 394), (394, 399, 395), (399, 400, 395), (395, 400, 396), (400, 401, 396), (396, 401, 160), (401, 159, 160), (118, 402, 397), (402, 403, 397), (397, 403, 398), (403, 404, 398), (398, 404, 399), (404, 405, 399), (399, 405, 400), (405, 406, 400), (400, 406, 401), (406, 407, 401), (401, 407, 159), (407, 158, 159), (117, 102, 402), (102, 101, 402), (402, 101, 403), (101, 100, 403), (403, 100, 404), (100, 99, 404), (404, 99, 405), (99, 98, 405), (405, 98, 406), (98, 97, 406), (406, 97, 407), (97, 96, 407), (407, 96, 158), (96, 6, 158), (109, 157, 6), (108, 408, 109), (107, 409, 108), (106, 411, 107), (105, 414, 106), (104, 418, 105), (103, 423, 104), (109, 408, 157), (408, 156, 157), (108, 409, 408), (409, 410, 408), (408, 410, 156), (410, 155, 156), (107, 411, 409), (411, 412, 409), (409, 412, 410), (412, 413, 410), (410, 413, 155), (650, 666, 689, 695), (106, 414, 411), (414, 415, 411), (411, 415, 412), (415, 416, 412), (412, 416, 413), (416, 643, 413), (661, 662, 699, 711), (647, 646, 701, 694), (105, 418, 414), (418, 419, 414), (414, 419, 415), (419, 420, 415), (415, 420, 416), (420, 421, 416), (416, 421, 643), (421, 422, 643), (643, 422, 642), (422, 153, 642), (104, 423, 418), (423, 424, 418), (418, 424, 419), (424, 425, 419), (419, 425, 420), (425, 426, 420), (420, 426, 421), (426, 427, 421), (421, 427, 422), (427, 428, 422), (422, 428, 153), (428, 152, 153), (103, 88, 423), (88, 87, 423), (423, 87, 424), (87, 86, 424), (424, 86, 425), (86, 85, 425), (425, 85, 426), (85, 84, 426), (426, 84, 427), (84, 83, 427), (427, 83, 428), (83, 82, 428), (428, 82, 152), (82, 10, 152), (138, 151, 9), (139, 429, 138), (140, 430, 139), (141, 432, 140), (142, 435, 141), (143, 439, 142), (144, 444, 143), (138, 429, 151), (429, 150, 151), (139, 430, 429), (430, 431, 429), (429, 431, 150), (431, 149, 150), (140, 432, 430), (432, 433, 430), (430, 433, 431), (433, 434, 431), (431, 434, 149), (434, 148, 149), (141, 435, 432), (435, 436, 432), (432, 436, 433), (436, 437, 433), (433, 437, 434), (437, 438, 434), (434, 438, 148), (438, 147, 148), (142, 439, 435), (439, 440, 435), (435, 440, 436), (440, 441, 436), (436, 441, 437), (441, 442, 437), (437, 442, 438), (442, 443, 438), (438, 443, 147), (443, 146, 147), (143, 444, 439), (444, 445, 439), (439, 445, 440), (445, 446, 440), (440, 446, 441), (446, 447, 441), (441, 447, 442), (447, 448, 442), (442, 448, 443), (448, 449, 443), (443, 449, 146), (449, 145, 146), (144, 81, 444), (81, 80, 444), (444, 80, 445), (80, 79, 445), (445, 79, 446), (79, 78, 446), (446, 78, 447), (78, 77, 447), (447, 77, 448), (77, 76, 448), (448, 76, 449), (76, 75, 449), (449, 75, 145), (75, 4, 145), (124, 137, 8), (125, 450, 124), (126, 451, 125), (127, 453, 126), (128, 456, 127), (129, 460, 128), (130, 465, 129), (124, 450, 137), (450, 136, 137), (125, 451, 450), (451, 452, 450), (450, 452, 136), (452, 135, 136), (126, 453, 451), (453, 454, 451), (451, 454, 452), (454, 455, 452), (452, 455, 135), (455, 134, 135), (127, 456, 453), (456, 457, 453), (453, 457, 454), (457, 458, 454), (454, 458, 455), (458, 459, 455), (455, 459, 134), (459, 133, 134), (128, 460, 456), (460, 461, 456), (456, 461, 457), (461, 462, 457), (457, 462, 458), (462, 463, 458), (458, 463, 459), (463, 464, 459), (459, 464, 133), (464, 132, 133), (129, 465, 460), (465, 466, 460), (460, 466, 461), (466, 467, 461), (461, 467, 462), (467, 468, 462), (462, 468, 463), (468, 469, 463), (463, 469, 464), (469, 470, 464), (464, 470, 132), (470, 131, 132), (130, 74, 465), (74, 73, 465), (465, 73, 466), (73, 72, 466), (466, 72, 467), (72, 71, 467), (467, 71, 468), (71, 70, 468), (468, 70, 469), (70, 69, 469), (469, 69, 470), (69, 68, 470), (470, 68, 131), (68, 3, 131), (110, 123, 7), (111, 471, 110), (112, 472, 111), (113, 474, 112), (114, 477, 113), (115, 481, 114), (116, 486, 115), (110, 471, 123), (471, 122, 123), (111, 472, 471), (472, 473, 471), (471, 473, 122), (473, 121, 122), (112, 474, 472), (474, 475, 472), (472, 475, 473), (475, 476, 473), (473, 476, 121), (476, 120, 121), (113, 477, 474), (477, 478, 474), (474, 478, 475), (478, 479, 475), (475, 479, 476), (479, 480, 476), (476, 480, 120), (480, 119, 120), (114, 481, 477), (481, 482, 477), (477, 482, 478), (482, 483, 478), (478, 483, 479), (483, 484, 479), (479, 484, 480), (484, 485, 480), (480, 485, 119), (485, 118, 119), (115, 486, 481), (486, 487, 481), (481, 487, 482), (487, 488, 482), (482, 488, 483), (488, 489, 483), (483, 489, 484), (489, 490, 484), (484, 490, 485), (490, 491, 485), (485, 491, 118), (491, 117, 118), (116, 60, 486), (60, 59, 486), (486, 59, 487), (59, 58, 487), (487, 58, 488), (58, 57, 488), (488, 57, 489), (57, 56, 489), (489, 56, 490), (56, 55, 490), (490, 55, 491), (55, 54, 491), (491, 54, 117), (54, 2, 117), (96, 109, 6), (97, 492, 96), (98, 493, 97), (99, 495, 98), (100, 498, 99), (101, 502, 100), (102, 507, 101), (96, 492, 109), (492, 108, 109), (97, 493, 492), (493, 494, 492), (492, 494, 108), (494, 107, 108), (98, 495, 493), (495, 496, 493), (493, 496, 494), (496, 497, 494), (494, 497, 107), (497, 106, 107), (99, 498, 495), (498, 499, 495), (495, 499, 496), (499, 500, 496), (496, 500, 497), (500, 501, 497), (497, 501, 106), (501, 105, 106), (100, 502, 498), (502, 503, 498), (498, 503, 499), (503, 504, 499), (499, 504, 500), (504, 505, 500), (500, 505, 501), (505, 506, 501), (501, 506, 105), (506, 104, 105), (101, 507, 502), (507, 508, 502), (502, 508, 503), (508, 509, 503), (503, 509, 504), (509, 510, 504), (504, 510, 505), (510, 511, 505), (505, 511, 506), (511, 512, 506), (506, 512, 104), (512, 103, 104), (102, 32, 507), (32, 31, 507), (507, 31, 508), (31, 30, 508), (508, 30, 509), (30, 29, 509), (509, 29, 510), (29, 28, 510), (510, 28, 511), (28, 27, 511), (511, 27, 512), (27, 26, 512), (512, 26, 103), (26, 1, 103), (82, 95, 10), (83, 513, 82), (84, 514, 83), (85, 516, 84), (86, 519, 85), (87, 523, 86), (88, 528, 87), (82, 513, 95), (513, 94, 95), (83, 514, 513), (514, 515, 513), (513, 515, 94), (515, 93, 94), (84, 516, 514), (516, 517, 514), (514, 517, 515), (517, 518, 515), (515, 518, 93), (518, 92, 93), (85, 519, 516), (519, 520, 516), (516, 520, 517), (520, 521, 517), (517, 521, 518), (521, 522, 518), (518, 522, 92), (522, 91, 92), (86, 523, 519), (523, 524, 519), (519, 524, 520), (524, 525, 520), (520, 525, 521), (525, 526, 521), (521, 526, 522), (526, 527, 522), (522, 527, 91), (527, 90, 91), (87, 528, 523), (528, 529, 523), (523, 529, 524), (529, 530, 524), (524, 530, 525), (530, 531, 525), (525, 531, 526), (531, 532, 526), (526, 532, 527), (532, 533, 527), (527, 533, 90), (533, 89, 90), (88, 39, 528), (39, 38, 528), (528, 38, 529), (38, 37, 529), (529, 37, 530), (37, 36, 530), (530, 36, 531), (36, 35, 531), (531, 35, 532), (35, 34, 532), (532, 34, 533), (34, 33, 533), (533, 33, 89), (33, 5, 89), (46, 81, 5), (45, 534, 46), (44, 535, 45), (43, 537, 44), (42, 540, 43), (41, 544, 42), (40, 549, 41), (46, 534, 81), (534, 80, 81), (45, 535, 534), (535, 536, 534), (534, 536, 80), (536, 79, 80), (44, 537, 535), (537, 538, 535), (535, 538, 536), (538, 539, 536), (536, 539, 79), (539, 78, 79), (43, 540, 537), (540, 541, 537), (537, 541, 538), (541, 542, 538), (538, 542, 539), (542, 543, 539), (539, 543, 78), (543, 77, 78), (42, 544, 540), (544, 545, 540), (540, 545, 541), (545, 546, 541), (541, 546, 542), (546, 547, 542), (542, 547, 543), (547, 548, 543), (543, 548, 77), (548, 76, 77), (41, 549, 544), (549, 550, 544), (544, 550, 545), (550, 551, 545), (545, 551, 546), (551, 552, 546), (546, 552, 547), (552, 553, 547), (547, 553, 548), (553, 554, 548), (548, 554, 76), (554, 75, 76), (40, 67, 549), (67, 66, 549), (549, 66, 550), (66, 65, 550), (550, 65, 551), (65, 64, 551), (551, 64, 552), (64, 63, 552), (552, 63, 553), (63, 62, 553), (553, 62, 554), (62, 61, 554), (554, 61, 75), (61, 4, 75), (61, 74, 4), (62, 555, 61), (63, 556, 62), (64, 558, 63), (65, 561, 64), (66, 565, 65), (67, 570, 66), (61, 555, 74), (555, 73, 74), (62, 556, 555), (556, 557, 555), (555, 557, 73), (557, 72, 73), (63, 558, 556), (558, 559, 556), (556, 559, 557), (559, 560, 557), (557, 560, 72), (560, 71, 72), (64, 561, 558), (561, 562, 558), (558, 562, 559), (562, 563, 559), (559, 563, 560), (563, 564, 560), (560, 564, 71), (564, 70, 71), (65, 565, 561), (565, 566, 561), (561, 566, 562), (566, 567, 562), (562, 567, 563), (567, 568, 563), (563, 568, 564), (568, 569, 564), (564, 569, 70), (569, 69, 70), (66, 570, 565), (570, 571, 565), (565, 571, 566), (571, 572, 566), (566, 572, 567), (572, 573, 567), (567, 573, 568), (573, 574, 568), (568, 574, 569), (574, 575, 569), (569, 575, 69), (575, 68, 69), (67, 53, 570), (53, 52, 570), (570, 52, 571), (52, 51, 571), (571, 51, 572), (51, 50, 572), (572, 50, 573), (50, 49, 573), (573, 49, 574), (49, 48, 574), (574, 48, 575), (48, 47, 575), (575, 47, 68), (47, 3, 68), (47, 60, 3), (48, 576, 47), (49, 577, 48), (50, 579, 49), (51, 582, 50), (52, 586, 51), (53, 591, 52), (47, 576, 60), (576, 59, 60), (48, 577, 576), (577, 578, 576), (576, 578, 59), (578, 58, 59), (49, 579, 577), (579, 580, 577), (577, 580, 578), (580, 581, 578), (578, 581, 58), (581, 57, 58), (50, 582, 579), (582, 583, 579), (579, 583, 580), (583, 584, 580), (580, 584, 581), (584, 585, 581), (581, 585, 57), (585, 56, 57), (51, 586, 582), (586, 587, 582), (582, 587, 583), (587, 588, 583), (583, 588, 584), (588, 589, 584), (584, 589, 585), (589, 590, 585), (585, 590, 56), (590, 55, 56), (52, 591, 586), (591, 592, 586), (586, 592, 587), (592, 593, 587), (587, 593, 588), (593, 594, 588), (588, 594, 589), (594, 595, 589), (589, 595, 590), (595, 596, 590), (590, 596, 55), (596, 54, 55), (53, 18, 591), (18, 17, 591), (591, 17, 592), (17, 16, 592), (592, 16, 593), (16, 15, 593), (593, 15, 594), (15, 14, 594), (594, 14, 595), (14, 13, 595), (595, 13, 596), (13, 12, 596), (596, 12, 54), (12, 2, 54), (33, 46, 5), (34, 597, 33), (35, 598, 34), (36, 600, 35), (37, 603, 36), (38, 607, 37), (39, 612, 38), (33, 597, 46), (597, 45, 46), (34, 598, 597), (598, 599, 597), (597, 599, 45), (599, 44, 45), (35, 600, 598), (600, 601, 598), (598, 601, 599), (601, 602, 599), (599, 602, 44), (602, 43, 44), (36, 603, 600), (603, 604, 600), (600, 604, 601), (604, 605, 601), (601, 605, 602), (605, 606, 602), (602, 606, 43), (606, 42, 43), (37, 607, 603), (607, 608, 603), (603, 608, 604), (608, 609, 604), (604, 609, 605), (609, 610, 605), (605, 610, 606), (610, 611, 606), (606, 611, 42), (611, 41, 42), (38, 612, 607), (612, 613, 607), (607, 613, 608), (613, 614, 608), (608, 614, 609), (614, 615, 609), (609, 615, 610), (615, 616, 610), (610, 616, 611), (616, 617, 611), (611, 617, 41), (617, 40, 41), (39, 25, 612), (25, 24, 612), (612, 24, 613), (24, 23, 613), (613, 23, 614), (23, 22, 614), (614, 22, 615), (22, 21, 615), (615, 21, 616), (21, 20, 616), (616, 20, 617), (20, 19, 617), (617, 19, 40), (19, 0, 40), (12, 32, 2), (13, 618, 12), (14, 619, 13), (15, 621, 14), (16, 624, 15), (17, 628, 16), (18, 633, 17), (12, 618, 32), (618, 31, 32), (13, 619, 618), (619, 620, 618), (618, 620, 31), (620, 30, 31), (14, 621, 619), (621, 622, 619), (619, 622, 620), (622, 623, 620), (620, 623, 30), (623, 29, 30), (15, 624, 621), (624, 625, 621), (621, 625, 622), (625, 626, 622), (622, 626, 623), (626, 627, 623), (623, 627, 29), (627, 28, 29), (16, 628, 624), (628, 629, 624), (624, 629, 625), (629, 630, 625), (625, 630, 626), (630, 631, 626), (626, 631, 627), (631, 632, 627), (627, 632, 28), (632, 27, 28), (17, 633, 628), (633, 634, 628), (628, 634, 629), (634, 635, 629), (629, 635, 630), (635, 636, 630), (630, 636, 631), (636, 637, 631), (631, 637, 632), (637, 638, 632), (632, 638, 27), (638, 26, 27), (18, 19, 633), (19, 20, 633), (633, 20, 634), (20, 21, 634), (634, 21, 635), (21, 22, 635), (635, 22, 636), (22, 23, 636), (636, 23, 637), (23, 24, 637), (637, 24, 638), (24, 25, 638), (638, 25, 26), (25, 1, 26), (320, 675, 676, 663, 321, 640, 639), (641, 665, 678, 677, 320, 639, 155), (321, 679, 680, 667, 154, 642, 640), (154, 669, 682, 681, 417, 643, 642), (644, 670, 684, 683, 641, 155, 413), (417, 672, 686, 685, 644, 413, 643), (647, 664, 321, 663), (666, 650, 665, 641), (653, 668, 154, 667), (668, 656, 669, 154), (671, 659, 670, 644), (673, 662, 672, 417), (674, 645, 675, 320), (645, 646, 676, 675), (646, 647, 663, 676), (648, 674, 320, 677), (649, 648, 677, 678), (650, 649, 678, 665), (664, 651, 679, 321), (651, 652, 680, 679), (652, 653, 667, 680), (654, 673, 417, 681), (655, 654, 681, 682), (656, 655, 682, 669), (657, 666, 641, 683), (658, 657, 683, 684), (659, 658, 684, 670), (660, 671, 644, 685), (661, 660, 685, 686), (662, 661, 686, 672), (689, 688, 690, 702, 703, 695), (690, 688, 691, 694, 701, 700), (688, 687, 696, 705, 704, 691), (692, 688, 689, 708, 709, 698), (692, 710, 711, 699, 693, 688), (693, 706, 707, 697, 687, 688), (655, 656, 697, 707), (648, 649, 703, 702), (656, 668, 687, 697), (666, 657, 708, 689), (649, 650, 695, 703), (659, 671, 692, 698), (657, 658, 709, 708), (651, 664, 691, 704), (662, 673, 693, 699), (658, 659, 698, 709), (652, 651, 704, 705), (645, 674, 690, 700), (671, 660, 710, 692), (653, 652, 705, 696), (646, 645, 700, 701), (660, 661, 711, 710), (664, 647, 694, 691), (673, 654, 706, 693), (222, 760, 783, 782, 195, 712, 713), (714, 785, 786, 762, 715, 220, 196), (715, 787, 788, 764, 222, 713, 220), (717, 765, 796, 795, 287, 716, 188), (719, 767, 799, 798, 187, 718, 284), (287, 769, 801, 800, 719, 284, 716), (195, 771, 790, 789, 308, 720, 712), (306, 773, 803, 802, 717, 188, 721), (187, 804, 805, 775, 722, 304, 718), (723, 777, 792, 791, 714, 196, 305), (722, 806, 807, 779, 306, 721, 304), (308, 780, 794, 793, 723, 305, 720), (761, 726, 760, 222), (729, 763, 715, 762), (732, 761, 222, 764), (766, 744, 765, 717), (768, 747, 767, 719), (770, 750, 769, 287), (772, 735, 771, 195), (774, 753, 773, 306), (756, 776, 722, 775), (778, 738, 777, 723), (759, 774, 306, 779), (781, 741, 780, 308), (724, 772, 195, 782), (725, 724, 782, 783), (726, 725, 783, 760), (784, 727, 785, 714), (727, 728, 786, 785), (728, 729, 762, 786), (763, 730, 787, 715), (730, 731, 788, 787), (731, 732, 764, 788), (733, 781, 308, 789), (734, 733, 789, 790), (735, 734, 790, 771), (736, 784, 714, 791), (737, 736, 791, 792), (738, 737, 792, 777), (739, 778, 723, 793), (740, 739, 793, 794), (741, 740, 794, 780), (742, 770, 287, 795), (743, 742, 795, 796), (744, 743, 796, 765), (745, 797, 187, 798), (746, 745, 798, 799), (747, 746, 799, 767), (748, 768, 719, 800), (749, 748, 800, 801), (750, 749, 801, 769), (751, 766, 717, 802), (752, 751, 802, 803), (753, 752, 803, 773), (797, 754, 804, 187), (754, 755, 805, 804), (755, 756, 775, 805), (776, 757, 806, 722), (757, 758, 807, 806), (758, 759, 779, 807), (812, 814, 823, 837, 836, 813), (811, 834, 835, 822, 815, 812), (812, 815, 824, 839, 838, 814), (816, 809, 808, 848, 849, 826), (816, 850, 851, 827, 817, 809), (817, 846, 847, 825, 810, 809), (809, 819, 830, 855, 854, 808), (810, 852, 853, 829, 820, 809), (818, 812, 813, 842, 843, 831), (809, 820, 832, 857, 856, 819), (818, 844, 845, 833, 821, 812), (821, 840, 841, 828, 811, 812), (729, 728, 837, 823), (756, 755, 855, 830), (747, 768, 816, 826), (742, 743, 847, 846), (730, 763, 814, 838), (757, 776, 819, 856), (750, 770, 817, 827), (743, 744, 825, 847), (731, 730, 838, 839), (758, 757, 856, 857), (735, 772, 811, 828), (797, 745, 848, 808), (732, 731, 839, 824), (759, 758, 857, 832), (753, 774, 820, 829), (745, 746, 849, 848), (781, 733, 840, 821), (776, 756, 830, 819), (746, 747, 826, 849), (733, 734, 841, 840), (738, 778, 818, 831), (768, 748, 850, 816), (734, 735, 828, 841), (774, 759, 832, 820), (748, 749, 851, 850), (784, 736, 842, 813), (741, 781, 821, 833), (749, 750, 827, 851), (736, 737, 843, 842), (772, 724, 834, 811), (766, 751, 852, 810), (737, 738, 831, 843), (724, 725, 835, 834), (751, 752, 853, 852), (726, 761, 815, 822), (778, 739, 844, 818)])
me_icosphere.polygons.foreach_set('use_smooth', [True] * 1442)
me_icosphere.use_remesh_preserve_volume = False
me_icosphere.use_remesh_preserve_attributes = False
me_icosphere.use_mirror_vertex_groups = False
me_icosphere.update()

# ---- objects
ob_icosphere = bpy.data.objects.new('Icosphere', me_icosphere)
ob_lamp = bpy.data.objects.new('Lamp', light_lamp)
ob_camera = bpy.data.objects.new('Camera', cam_camera)

# ---- transforms, parenting, visibility, modifiers, constraints
ob_icosphere.location = (0.0, 0.0, 0.0)
ob_icosphere.lineart.crease_threshold = 0.0
ob_lamp.location = (4.076, 1.005, 5.904)
ob_lamp.rotation_euler = (0.6503, 0.05522, 1.866)
ob_lamp.lock_rotations_4d = False
ob_lamp.empty_display_type = 'ARROWS'
ob_lamp.color = (0.0, 0.0, 0.0, 0.0)
ob_lamp.lineart.crease_threshold = 0.0
ob_camera.location = (7.481, -6.508, 5.344)
ob_camera.rotation_euler = (1.109, 0.0, 0.8149)
ob_camera.lock_rotations_4d = False
ob_camera.empty_display_type = 'ARROWS'
ob_camera.color = (0.0, 0.0, 0.0, 0.0)
ob_camera.display_type = 'WIRE'
ob_camera.lineart.crease_threshold = 0.0

# ---- collection membership
col_collection_1.objects.link(ob_icosphere)
col_collection_1.objects.link(ob_lamp)
col_collection_1.objects.link(ob_camera)

# ---- scene / render settings (as saved in the file)
scene.camera = ob_camera
scene.frame_start = 1; scene.frame_end = 250; scene.frame_set(1)
scene.render.engine = 'BLENDER_EEVEE_NEXT'
scene.render.resolution_percentage = 50
scene.render.dither_intensity = 0.0
scene.cycles.use_denoising = False
scene.cycles.samples = 128
scene.cycles.sampling_pattern = 'TABULATED_SOBOL'
scene.cycles.use_adaptive_sampling = False
scene.cycles.use_light_tree = False
scene.cycles.blur_glossy = 0.0
scene.cycles.sample_clamp_indirect = 0.0
scene.view_settings.view_transform = 'Standard'
bpy.context.view_layer.update()
